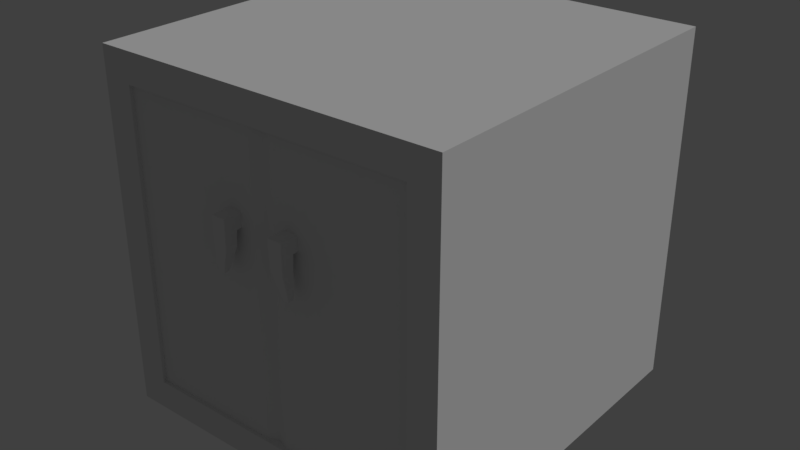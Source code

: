 # Source: Lemari_Kecil_00.blend  (saved by Blender 2.79.0; exported with 4.5.12 LTS)
import bpy
from mathutils import Matrix  # noqa: F401  (used for matrix-valued properties, if any)

bpy.ops.wm.read_factory_settings(use_empty=True)
scene = bpy.context.scene
scene.name = 'Scene'

# ---- collections
col_collection_1 = bpy.data.collections.new('Collection 1'); scene.collection.children.link(col_collection_1)

# ---- materials (node trees are filled in below, after node groups)
mat_lemari_kecil = bpy.data.materials.new('Lemari Kecil')
mat_lemari_kecil.alpha_threshold = 0.0
mat_lemari_kecil.use_transparent_shadow = False
mat_lemari_kecil.roughness = 0.5

# ---- material node trees

# ---- world
world_world = bpy.data.worlds.new('World'); scene.world = world_world
world_world.color = (0.05088, 0.05088, 0.05088)
world_world.use_sun_shadow = False
world_world.sun_shadow_jitter_overblur = 0.0
world_world.cycles.sampling_method = 'MANUAL'

# ---- lights
light_lamp = bpy.data.lights.new('Lamp', 'SUN')
light_lamp.transmission_factor = 0.0
light_lamp.cutoff_distance = 30.0
light_lamp.angle = 0.1993
light_lamp.energy = 1.0
light_lamp.shadow_buffer_clip_start = 1.001
light_lamp.shadow_soft_size = 0.1
light_lamp.shadow_cascade_max_distance = 1000.0

# ---- meshes
me_cube_003 = bpy.data.meshes.new('Cube.003')
me_cube_003.from_pydata([(3.113e-09, -0.03561, 1.665), (3.113e-09, -0.03561, 0.0), (-3.113e-09, 0.03561, 1.665), (-3.113e-09, 0.03561, 0.0), (-0.7681, -0.03561, 1.665), (-0.7681, -0.03561, 0.0), (-0.7681, 0.03561, 1.665), (-0.7681, 0.03561, 0.0), (-0.8326, 0.03561, 0.0), (-0.8326, 0.03561, 1.665), (-0.8326, -0.01265, 1.665), (-0.8326, -0.01265, 0.0)], [], [(0, 1, 3, 2), (2, 3, 7, 6), (5, 4, 10, 11), (4, 5, 1, 0), (2, 6, 4, 0), (7, 3, 1, 5), (9, 8, 11, 10), (4, 6, 9, 10), (7, 5, 11, 8), (6, 7, 8, 9)])
me_cube_003.materials.append(mat_lemari_kecil)
me_cube_003.use_remesh_preserve_volume = False
me_cube_003.use_remesh_preserve_attributes = False
me_cube_003.use_mirror_vertex_groups = False
me_cube_003.update()
me_cube_005 = bpy.data.meshes.new('Cube.005')
me_cube_005.from_pydata([(-0.03971, -0.03022, -0.03971), (-0.03971, -0.03022, 0.03971), (-0.03971, 0.03022, -0.03971), (-0.03971, 0.03022, 0.03971), (0.03971, -0.03022, -0.03971), (0.03971, -0.03022, 0.03971), (0.03971, 0.03022, -0.03971), (0.03971, 0.03022, 0.03971), (-0.03971, -0.1018, -0.03971), (-0.03971, -0.1018, 0.03971), (0.03971, -0.1018, 0.03971), (0.03971, -0.1018, -0.03971), (-0.03352, -0.03296, -0.1256), (0.03786, -0.03296, -0.1256), (-0.03352, -0.09909, -0.1256), (0.03786, -0.09909, -0.1256), (-0.007541, -0.04038, -0.1924), (0.04774, -0.04038, -0.1924), (-0.007541, -0.09167, -0.1924), (0.04774, -0.09167, -0.1924), (0.01527, -0.0509, -0.2572), (0.04883, -0.0509, -0.2572), (0.01527, -0.08115, -0.2572), (0.04883, -0.08115, -0.2572)], [], [(0, 1, 3, 2), (2, 3, 7, 6), (6, 7, 5, 4), (1, 0, 8, 9), (2, 6, 4, 0), (7, 3, 1, 5), (11, 10, 9, 8), (4, 11, 15, 13), (5, 1, 9, 10), (4, 5, 10, 11), (13, 15, 19, 17), (8, 0, 12, 14), (11, 8, 14, 15), (0, 4, 13, 12), (19, 18, 22, 23), (15, 14, 18, 19), (14, 12, 16, 18), (12, 13, 17, 16), (20, 21, 23, 22), (18, 16, 20, 22), (16, 17, 21, 20), (17, 19, 23, 21)])
me_cube_005.materials.append(mat_lemari_kecil)
me_cube_005.use_remesh_preserve_volume = False
me_cube_005.use_remesh_preserve_attributes = False
me_cube_005.use_mirror_vertex_groups = False
me_cube_005.update()
me_cube_001 = bpy.data.meshes.new('Cube.001')
me_cube_001.from_pydata([(0.0, -0.03561, 0.0), (0.0, -0.03561, 1.665), (0.0, 0.03561, 0.0), (0.0, 0.03561, 1.665), (0.7681, -0.03561, 0.0), (0.7681, -0.03561, 1.665), (0.7681, 0.03561, 0.0), (0.7681, 0.03561, 1.665), (0.8326, 0.03561, 1.665), (0.8326, 0.03561, 0.0), (0.8326, -0.01265, 0.0), (0.8326, -0.01265, 1.665)], [], [(0, 1, 3, 2), (2, 3, 7, 6), (5, 4, 10, 11), (4, 5, 1, 0), (2, 6, 4, 0), (7, 3, 1, 5), (9, 8, 11, 10), (4, 6, 9, 10), (7, 5, 11, 8), (6, 7, 8, 9)])
me_cube_001.materials.append(mat_lemari_kecil)
me_cube_001.use_remesh_preserve_volume = False
me_cube_001.use_remesh_preserve_attributes = False
me_cube_001.use_mirror_vertex_groups = False
me_cube_001.update()
me_cube_004 = bpy.data.meshes.new('Cube.004')
me_cube_004.from_pydata([(-0.03971, -0.03022, -0.03971), (-0.03971, -0.03022, 0.03971), (-0.03971, 0.03022, -0.03971), (-0.03971, 0.03022, 0.03971), (0.03971, -0.03022, -0.03971), (0.03971, -0.03022, 0.03971), (0.03971, 0.03022, -0.03971), (0.03971, 0.03022, 0.03971), (-0.03971, -0.1018, -0.03971), (-0.03971, -0.1018, 0.03971), (0.03971, -0.1018, 0.03971), (0.03971, -0.1018, -0.03971), (-0.03878, -0.03296, -0.1256), (0.03456, -0.03296, -0.1256), (-0.03878, -0.09909, -0.1256), (0.03456, -0.09909, -0.1256), (-0.04444, -0.04038, -0.1924), (0.01245, -0.04038, -0.1924), (-0.04444, -0.09167, -0.1924), (0.01245, -0.09167, -0.1924), (-0.0419, -0.0509, -0.2572), (-0.00834, -0.0509, -0.2572), (-0.0419, -0.08115, -0.2572), (-0.00834, -0.08115, -0.2572)], [], [(0, 1, 3, 2), (2, 3, 7, 6), (6, 7, 5, 4), (1, 0, 8, 9), (2, 6, 4, 0), (7, 3, 1, 5), (11, 10, 9, 8), (4, 11, 15, 13), (5, 1, 9, 10), (4, 5, 10, 11), (13, 15, 19, 17), (8, 0, 12, 14), (11, 8, 14, 15), (0, 4, 13, 12), (19, 18, 22, 23), (15, 14, 18, 19), (14, 12, 16, 18), (12, 13, 17, 16), (20, 21, 23, 22), (18, 16, 20, 22), (16, 17, 21, 20), (17, 19, 23, 21)])
me_cube_004.materials.append(mat_lemari_kecil)
me_cube_004.use_remesh_preserve_volume = False
me_cube_004.use_remesh_preserve_attributes = False
me_cube_004.use_mirror_vertex_groups = False
me_cube_004.update()
me_cube = bpy.data.meshes.new('Cube')
me_cube.from_pydata([(-0.8326, -1.0, 0.1674), (-0.8326, -1.0, 1.833), (-1.0, 1.0, 0.0), (-1.0, 1.0, 2.0), (0.8326, -1.0, 0.1674), (0.8326, -1.0, 1.833), (1.0, 1.0, 0.0), (1.0, 1.0, 2.0), (-1.0, -1.0, 0.0), (-1.0, -1.0, 2.0), (1.0, -1.0, 2.0), (1.0, -1.0, 0.0), (-0.8326, 0.8159, 0.1674), (-0.8326, 0.8159, 1.833), (0.8326, 0.8159, 1.833), (0.8326, 0.8159, 0.1674)], [], [(8, 9, 3, 2), (2, 3, 7, 6), (6, 7, 10, 11), (5, 1, 13, 14), (2, 6, 11, 8), (7, 3, 9, 10), (0, 1, 9, 8), (5, 4, 11, 10), (4, 0, 8, 11), (1, 5, 10, 9), (15, 14, 13, 12), (4, 5, 14, 15), (0, 4, 15, 12), (1, 0, 12, 13)])
me_cube.materials.append(mat_lemari_kecil)
me_cube.use_remesh_preserve_volume = False
me_cube.use_remesh_preserve_attributes = False
me_cube.use_mirror_vertex_groups = False
me_cube.update()

# ---- objects
ob_lemari_kecil_empty = bpy.data.objects.new('Lemari Kecil EMpty', None)
ob_cube_001 = bpy.data.objects.new('Cube.001', me_cube_003)
ob_cube_003 = bpy.data.objects.new('Cube.003', me_cube_005)
ob_cube = bpy.data.objects.new('Cube', me_cube_001)
ob_cube_002 = bpy.data.objects.new('Cube.002', me_cube_004)
ob_lemari_kecil = bpy.data.objects.new('Lemari kecil', me_cube)
ob_sun = bpy.data.objects.new('Sun', light_lamp)

# ---- transforms, parenting, visibility, modifiers, constraints
ob_lemari_kecil_empty.location = (0.0, 0.0, 0.0)
ob_lemari_kecil_empty.empty_display_type = 'ARROWS'
ob_lemari_kecil_empty.empty_image_offset = (0.0, 0.0)
ob_lemari_kecil_empty.lineart.crease_threshold = 0.0
ob_cube_001.parent = ob_lemari_kecil_empty
ob_cube_001.location = (0.8326, -0.9433, 0.1674)
ob_cube_001.lineart.crease_threshold = 0.0
ob_cube_003.parent = ob_lemari_kecil_empty
ob_cube_003.location = (0.1698, -0.979, 1.349)
ob_cube_003.lineart.crease_threshold = 0.0
ob_cube.parent = ob_lemari_kecil_empty
ob_cube.location = (-0.8326, -0.9433, 0.1674)
ob_cube.lineart.crease_threshold = 0.0
ob_cube_002.parent = ob_lemari_kecil_empty
ob_cube_002.location = (-0.1833, -0.979, 1.349)
ob_cube_002.lineart.crease_threshold = 0.0
ob_lemari_kecil.parent = ob_lemari_kecil_empty
ob_lemari_kecil.location = (0.0, 0.0, 0.0)
ob_lemari_kecil.lineart.crease_threshold = 0.0
_vg = ob_lemari_kecil.vertex_groups.new(name='all')
ob_sun.location = (4.076, 1.005, 10.44)
ob_sun.rotation_euler = (0.6503, 0.05522, 1.866)
ob_sun.lock_rotations_4d = False
ob_sun.empty_display_type = 'ARROWS'
ob_sun.color = (0.0, 0.0, 0.0, 0.0)
ob_sun.lineart.crease_threshold = 0.0

# ---- collection membership
col_collection_1.objects.link(ob_lemari_kecil_empty)
col_collection_1.objects.link(ob_cube_001)
col_collection_1.objects.link(ob_cube_003)
col_collection_1.objects.link(ob_cube)
col_collection_1.objects.link(ob_cube_002)
col_collection_1.objects.link(ob_lemari_kecil)
col_collection_1.objects.link(ob_sun)

# ---- scene / render settings (as saved in the file)
scene.frame_start = 1; scene.frame_end = 250; scene.frame_set(1)
scene.render.engine = 'BLENDER_EEVEE_NEXT'
scene.render.image_settings.color_mode = 'RGB'
scene.render.image_settings.compression = 90
scene.render.resolution_x = 1366
scene.render.resolution_y = 768
scene.render.dither_intensity = 0.0
scene.cycles.use_denoising = False
scene.cycles.samples = 128
scene.cycles.sampling_pattern = 'TABULATED_SOBOL'
scene.cycles.use_adaptive_sampling = False
scene.cycles.use_light_tree = False
scene.cycles.blur_glossy = 0.0
scene.cycles.sample_clamp_indirect = 0.0
scene.view_settings.view_transform = 'Standard'
bpy.context.view_layer.update()

# ---- added for rendering (the .blend has no active camera): camera
cam_auto = bpy.data.cameras.new('AutoCamera')
cam_auto.lens = 50.0
cam_auto.sensor_width = 36.0
cam_auto.clip_end = 1000.0
ob_auto_camera = bpy.data.objects.new('AutoCamera', cam_auto)
scene.collection.objects.link(ob_auto_camera)
ob_auto_camera.location = (3.2488, -3.93895, 3.59904)
ob_auto_camera.rotation_euler = (1.09748, -7.21219e-08, 0.694738)
scene.camera = ob_auto_camera
bpy.context.view_layer.update()
